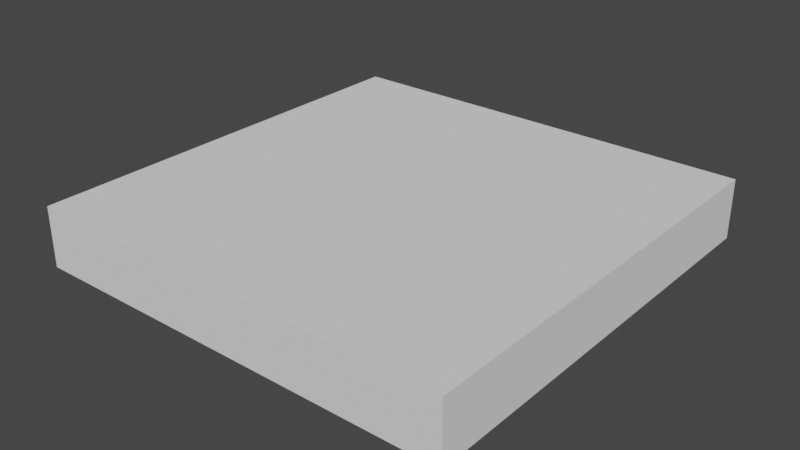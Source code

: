 # Source: skippyesque-more-asymmetric.blend  (saved by Blender 2.90.4; exported with 4.5.12 LTS)
import bpy
from mathutils import Matrix  # noqa: F401  (used for matrix-valued properties, if any)

bpy.ops.wm.read_factory_settings(use_empty=True)
scene = bpy.context.scene
scene.name = 'Scene'

# ---- collections
col_collection = bpy.data.collections.new('Collection'); scene.collection.children.link(col_collection)

# ---- materials (node trees are filled in below, after node groups)
mat_material = bpy.data.materials.new('Material')
mat_material.use_transparent_shadow = False

# ---- material node trees
mat_material.use_nodes = True; mat_material.node_tree.nodes.clear()
_N = mat_material.node_tree.nodes; _L = mat_material.node_tree.links
n0 = _N.new('ShaderNodeOutputMaterial'); n0.name = 'Material Output'; n0.location = (332, 442)
n1 = _N.new('ShaderNodeBsdfDiffuse'); n1.name = 'Diffuse BSDF'; n1.location = (100, 419)
n1.inputs[0].default_value = (0.8, 0.09111, 0.0006751, 1.0)
n1.inputs[1].default_value = 1.0
_L.new(n1.outputs[0], n0.inputs[0])
n0.is_active_output = True

# ---- world
world_world = bpy.data.worlds.new('World'); scene.world = world_world
world_world.use_nodes = True; world_world.node_tree.nodes.clear()
_N = world_world.node_tree.nodes; _L = world_world.node_tree.links
n0 = _N.new('ShaderNodeOutputWorld'); n0.name = 'World Output'; n0.location = (300, 300)
n1 = _N.new('ShaderNodeBackground'); n1.name = 'Background'; n1.location = (10, 300)
n1.inputs[0].default_value = (0.05088, 0.05088, 0.05088, 1.0)
_L.new(n1.outputs[0], n0.inputs[0])
n0.is_active_output = True
world_world.color = (0.05088, 0.05088, 0.05088)
world_world.use_sun_shadow = False
world_world.sun_shadow_jitter_overblur = 0.0

# ---- meshes
me_plane = bpy.data.meshes.new('Plane')
me_plane.from_pydata([(-7.048, -5.586, 1.061), (21.71, -21.19, 1.061), (-7.416, 32.85, 1.061), (36.9, 14.01, 1.061), (38.24, -56.53, 1.061), (62.47, -38.69, 1.061), (69.57, -121.5, 1.061), (87.23, -91.39, 1.061), (96.25, -129.5, 1.061), (114.7, -105.0, 1.061), (119.2, -155.8, 1.061), (141.6, -124.9, 1.061), (141.3, -192.4, 1.061), (164.1, -152.2, 1.061), (-24.77, -19.2, 1.061), (-47.15, 10.14, 1.061), (-26.55, -44.81, 1.061), (-55.58, -30.56, 1.061), (-52.16, -111.7, 1.061), (-67.55, -81.01, 1.061), (-88.31, -137.7, 1.061), (-98.24, -107.9, 1.061), (-110.0, -154.7, 1.061), (-121.8, -119.2, 1.061), (-139.2, -185.5, 1.061), (-159.9, -146.5, 1.061), (-156.5, -170.6, 1.061), (160.7, -177.5, 1.061), (-130.1, -179.2, 1.061), (-146.9, -132.5, 1.061), (155.3, -138.4, 1.061), (131.0, -178.8, 1.061), (-7.048, -5.586, 1.077), (21.71, -21.19, 1.077), (-7.416, 32.85, 1.077), (36.9, 14.01, 1.077), (38.24, -56.53, 1.077), (62.47, -38.69, 1.077), (69.57, -121.5, 1.077), (87.23, -91.39, 1.077), (96.25, -129.5, 1.077), (114.7, -105.0, 1.077), (119.2, -155.8, 1.077), (141.6, -124.9, 1.077), (141.3, -192.4, 1.077), (164.1, -152.2, 1.077), (-24.77, -19.2, 1.077), (-47.15, 10.14, 1.077), (-26.55, -44.81, 1.077), (-55.58, -30.56, 1.077), (-52.16, -111.7, 1.077), (-67.55, -81.01, 1.077), (-88.31, -137.7, 1.077), (-98.24, -107.9, 1.077), (-110.0, -154.7, 1.077), (-121.8, -119.2, 1.077), (-139.2, -185.5, 1.077), (-159.9, -146.5, 1.077), (-7.22, 32.69, 3.604), (-7.08, -3.357, 3.604), (22.48, -18.26, 3.604), (35.79, 10.6, 3.604), (40.49, -54.0, 3.604), (60.57, -41.31, 3.604), (71.25, -117.8, 3.604), (85.98, -95.01, 3.604), (102.4, -121.3, 3.604), (112.9, -107.5, 3.604), (126.6, -145.5, 3.604), (139.4, -128.0, 3.604), (-45.24, 8.122, 3.545), (-26.41, -16.53, 3.545), (-53.84, -30.3, 3.545), (-28.65, -43.19, 3.545), (-65.01, -86.09, 3.545), (-53.69, -108.7, 3.545), (-94.93, -117.9, 3.604), (-89.29, -134.7, 3.604), (-117.9, -131.0, 3.604), (-111.6, -151.2, 3.604), (-137.0, -177.5, 3.604), (-146.6, -153.6, 3.604), (159.6, -150.4, 3.604), (144.5, -176.4, 3.604), (-7.048, 9.343, 3.604), (27.93, -2.057, 3.604), (47.46, -44.81, 3.604), (82.84, -104.1, 3.604), (108.3, -113.6, 3.604), (133.8, -135.7, 3.604), (-30.69, -9.554, 3.545), (-33.99, -38.95, 3.545), (-57.68, -100.7, 3.545), (-91.87, -127.0, 3.604), (-114.2, -142.0, 3.604), (-156.5, -170.6, 1.077), (-148.6, -168.1, 3.604), (155.7, -171.8, 3.604), (160.7, -177.5, 1.077), (-131.7, -176.7, 3.604), (-138.9, -146.6, 3.604), (-130.1, -179.2, 1.077), (-146.9, -132.5, 1.077), (-134.8, -161.2, 3.604), (151.1, -140.8, 3.604), (137.9, -166.6, 3.604), (155.3, -138.4, 1.077), (131.0, -178.8, 1.077), (145.3, -152.2, 3.604), (-88.31, -137.7, 1.136), (-110.0, -154.7, 1.136), (-159.9, -146.5, 1.136), (-146.9, -132.5, 1.136), (-7.416, 32.85, 1.136), (36.9, 14.01, 1.136), (-121.8, -119.2, 1.136), (-98.24, -107.9, 1.136), (141.6, -124.9, 1.136), (155.3, -138.4, 1.136), (-7.048, -5.586, 1.136), (-24.77, -19.2, 1.136), (141.3, -192.4, 1.136), (131.0, -178.8, 1.136), (-47.15, 10.14, 1.136), (62.47, -38.69, 1.136), (38.24, -56.53, 1.136), (21.71, -21.19, 1.136), (-156.5, -170.6, 1.136), (-26.55, -44.81, 1.136), (164.1, -152.2, 1.136), (160.7, -177.5, 1.136), (-55.58, -30.56, 1.136), (87.23, -91.39, 1.136), (69.57, -121.5, 1.136), (119.2, -155.8, 1.136), (-52.16, -111.7, 1.136), (-67.55, -81.01, 1.136), (-130.1, -179.2, 1.136), (114.7, -105.0, 1.136), (96.25, -129.5, 1.136), (-139.2, -185.5, 1.136), (-7.046, -1.827, 5.96e-08), (-7.046, -5.586, 5.96e-08), (21.71, -21.19, 5.96e-08), (35.79, 10.6, 5.96e-08), (36.9, 14.01, 5.96e-08), (-7.414, 32.85, 0.0), (60.58, -41.31, 5.96e-08), (62.47, -38.69, 5.96e-08), (38.25, -56.53, 5.96e-08), (85.98, -95.01, 5.96e-08), (87.23, -91.39, 5.96e-08), (69.58, -121.5, 5.96e-08), (112.9, -107.5, 1.192e-07), (114.7, -105.0, 1.192e-07), (96.25, -129.5, 1.192e-07), (139.4, -128.0, 1.192e-07), (141.6, -124.9, 1.192e-07), (119.2, -155.8, 1.192e-07), (-26.4, -16.53, 0.02915), (-24.77, -19.2, 0.02915), (-47.15, 10.14, 0.02915), (-28.58, -43.19, 0.02915), (-26.55, -44.82, 0.02915), (-55.58, -30.56, 5.96e-08), (-53.69, -108.7, 0.02915), (-52.16, -111.7, 0.02915), (-67.55, -81.01, 5.96e-08), (-89.29, -134.7, 1.192e-07), (-88.31, -137.7, 1.192e-07), (-98.23, -107.9, 1.192e-07), (-110.9, -151.8, 1.192e-07), (-110.0, -154.7, 1.192e-07), (-121.8, -119.2, 1.192e-07), (-7.219, 32.69, 0.0), (-7.046, 9.342, 5.96e-08), (22.48, -18.26, 5.96e-08), (27.93, -2.057, 5.96e-08), (40.49, -54.0, 5.96e-08), (47.46, -44.82, 5.96e-08), (71.25, -117.8, 5.96e-08), (82.84, -104.1, 5.96e-08), (102.4, -121.3, 1.192e-07), (108.3, -113.6, 1.192e-07), (126.6, -145.5, 1.192e-07), (133.8, -135.7, 1.192e-07), (-45.24, 8.122, 0.02915), (-30.68, -9.554, 0.02915), (-53.75, -30.3, 5.96e-08), (-33.92, -38.95, 0.02915), (-65.0, -86.09, 5.96e-08), (-57.68, -100.7, 5.96e-08), (-94.92, -117.9, 1.192e-07), (-91.87, -127.0, 1.192e-07), (-117.9, -131.0, 1.192e-07), (-114.2, -142.0, 1.192e-07), (-156.5, -170.6, 1.192e-07), (-139.2, -185.5, 1.192e-07), (-137.9, -179.9, 1.192e-07), (-130.9, -177.3, 1.192e-07), (-138.9, -146.6, 1.192e-07), (-146.6, -153.6, 1.192e-07), (-149.5, -170.5, 1.192e-07), (-130.1, -179.2, 1.192e-07), (-159.9, -146.5, 1.192e-07), (151.1, -140.8, 1.192e-07), (159.6, -150.4, 1.192e-07), (137.9, -166.6, 1.192e-07), (144.5, -176.4, 1.192e-07), (155.7, -171.8, 1.192e-07), (-146.9, -132.5, 1.192e-07), (155.3, -138.4, 1.192e-07), (131.0, -178.8, 1.192e-07), (141.3, -192.4, 1.192e-07), (164.1, -152.2, 1.192e-07), (160.7, -177.5, 1.192e-07), (145.3, -152.2, 1.192e-07), (-134.8, -161.2, 1.192e-07), (-139.2, -185.5, 1.192e-07), (114.7, -105.0, 1.192e-07), (-130.1, -179.2, 1.192e-07), (-67.55, -81.01, 5.96e-08), (-52.16, -111.7, 0.02915), (69.58, -121.5, 5.96e-08), (87.23, -91.39, 5.96e-08), (-55.58, -30.56, 5.96e-08), (164.1, -152.2, 1.192e-07), (160.7, -177.5, 1.192e-07), (-26.55, -44.82, 0.02915), (-156.5, -170.6, 1.192e-07), (38.25, -56.53, 5.96e-08), (62.47, -38.69, 5.96e-08), (-47.15, 10.14, 0.02915), (141.3, -192.4, 1.192e-07), (131.0, -178.8, 1.192e-07), (-24.77, -19.2, 0.02915), (141.6, -124.9, 1.192e-07), (155.3, -138.4, 1.192e-07), (-121.8, -119.2, 1.192e-07), (-98.23, -107.9, 1.192e-07), (-7.414, 32.85, 0.0), (36.9, 14.01, 5.96e-08), (-159.9, -146.5, 1.192e-07), (-146.9, -132.5, 1.192e-07), (-88.31, -137.7, 1.192e-07), (-110.0, -154.7, 1.192e-07), (119.2, -155.8, 1.192e-07), (96.25, -129.5, 1.192e-07), (21.71, -21.19, 5.96e-08), (-7.046, -5.586, 5.96e-08)], [], [(219, 236, 157, 154), (243, 238, 173, 210), (239, 221, 167, 170), (218, 229, 196, 197), (220, 218, 197, 203), (222, 244, 169, 166), (247, 223, 152, 155), (224, 219, 154, 151), (245, 220, 203, 172), (221, 225, 164, 167), (228, 222, 166, 163), (234, 246, 158, 212), (227, 233, 213, 215), (223, 230, 149, 152), (237, 226, 214, 211), (231, 224, 151, 148), (225, 232, 161, 164), (226, 227, 215, 214), (235, 228, 163, 160), (229, 242, 204, 196), (230, 248, 143, 149), (241, 231, 148, 145), (232, 240, 146, 161), (233, 234, 212, 213), (249, 235, 160, 142), (236, 237, 211, 157), (238, 239, 170, 173), (240, 241, 145, 146), (242, 243, 210, 204), (244, 245, 172, 169), (246, 247, 155, 158), (248, 249, 142, 143), (58, 61, 35, 34), (60, 33, 36, 62), (62, 36, 38, 64), (64, 38, 40, 66), (66, 40, 42, 68), (58, 34, 47, 70), (70, 47, 49, 72), (72, 49, 51, 74), (74, 51, 53, 76), (76, 53, 55, 78), (96, 81, 57, 95), (93, 76, 78, 94), (52, 77, 79, 54), (92, 74, 76, 93), (50, 75, 77, 52), (91, 72, 74, 92), (48, 73, 75, 50), (90, 70, 72, 91), (46, 71, 73, 48), (84, 58, 70, 90), (32, 59, 71, 46), (97, 83, 44, 98), (88, 66, 68, 89), (41, 67, 69, 43), (87, 64, 66, 88), (39, 65, 67, 41), (86, 62, 64, 87), (37, 63, 65, 39), (85, 60, 62, 86), (35, 61, 63, 37), (84, 85, 61, 58), (103, 100, 81, 96), (32, 33, 60, 59), (101, 99, 80, 56), (108, 105, 83, 97), (100, 102, 57, 81), (106, 104, 82, 45), (104, 108, 97, 82), (99, 103, 96, 80), (59, 60, 85, 84), (61, 85, 86, 63), (63, 86, 87, 65), (65, 87, 88, 67), (67, 88, 89, 69), (105, 107, 44, 83), (59, 84, 90, 71), (71, 90, 91, 73), (73, 91, 92, 75), (75, 92, 93, 77), (77, 93, 94, 79), (82, 97, 98, 45), (79, 94, 103, 99), (80, 96, 95, 56), (78, 55, 102, 100), (94, 78, 100, 103), (69, 89, 108, 104), (54, 79, 99, 101), (68, 42, 107, 105), (89, 68, 105, 108), (110, 109, 52, 54), (112, 111, 57, 102), (114, 113, 34, 35), (116, 115, 55, 53), (118, 117, 43, 106), (120, 119, 32, 46), (122, 121, 44, 107), (113, 123, 47, 34), (124, 114, 35, 37), (126, 125, 36, 33), (111, 127, 95, 57), (128, 120, 46, 48), (130, 129, 45, 98), (123, 131, 49, 47), (132, 124, 37, 39), (129, 118, 106, 45), (125, 133, 38, 36), (121, 130, 98, 44), (134, 122, 107, 42), (135, 128, 48, 50), (131, 136, 51, 49), (137, 110, 54, 101), (138, 132, 39, 41), (133, 139, 40, 38), (109, 135, 50, 52), (140, 137, 101, 56), (127, 140, 56, 95), (136, 116, 53, 51), (115, 112, 102, 55), (117, 138, 41, 43), (119, 126, 33, 32), (139, 134, 42, 40), (8, 10, 134, 139), (0, 1, 126, 119), (11, 9, 138, 117), (23, 29, 112, 115), (19, 21, 116, 136), (26, 24, 140, 127), (24, 28, 137, 140), (20, 18, 135, 109), (6, 8, 139, 133), (9, 7, 132, 138), (28, 22, 110, 137), (17, 19, 136, 131), (18, 16, 128, 135), (10, 31, 122, 134), (12, 27, 130, 121), (4, 6, 133, 125), (13, 30, 118, 129), (7, 5, 124, 132), (15, 17, 131, 123), (27, 13, 129, 130), (16, 14, 120, 128), (25, 26, 127, 111), (1, 4, 125, 126), (5, 3, 114, 124), (2, 15, 123, 113), (31, 12, 121, 122), (14, 0, 119, 120), (30, 11, 117, 118), (21, 23, 115, 116), (3, 2, 113, 114), (29, 25, 111, 112), (22, 20, 109, 110), (174, 146, 145, 144), (176, 178, 149, 143), (178, 180, 152, 149), (180, 182, 155, 152), (182, 184, 158, 155), (174, 186, 161, 146), (186, 188, 164, 161), (188, 190, 167, 164), (190, 192, 170, 167), (192, 194, 173, 170), (202, 196, 204, 201), (169, 172, 171, 168), (193, 195, 194, 192), (166, 169, 168, 165), (191, 193, 192, 190), (163, 166, 165, 162), (189, 191, 190, 188), (160, 163, 162, 159), (187, 189, 188, 186), (142, 160, 159, 141), (175, 187, 186, 174), (209, 215, 213, 208), (154, 157, 156, 153), (183, 185, 184, 182), (151, 154, 153, 150), (181, 183, 182, 180), (148, 151, 150, 147), (179, 181, 180, 178), (145, 148, 147, 144), (177, 179, 178, 176), (142, 141, 176, 143), (175, 174, 144, 177), (217, 202, 201, 200), (203, 197, 198, 199), (200, 201, 204, 210), (216, 209, 208, 207), (211, 214, 206, 205), (207, 208, 213, 212), (205, 206, 209, 216), (199, 198, 202, 217), (141, 175, 177, 176), (144, 147, 179, 177), (147, 150, 181, 179), (150, 153, 183, 181), (153, 156, 185, 183), (206, 214, 215, 209), (141, 159, 187, 175), (159, 162, 189, 187), (162, 165, 191, 189), (165, 168, 193, 191), (168, 171, 195, 193), (198, 197, 196, 202), (171, 199, 217, 195), (194, 200, 210, 173), (172, 203, 199, 171), (195, 217, 200, 194), (156, 205, 216, 185), (184, 207, 212, 158), (157, 211, 205, 156), (185, 216, 207, 184), (1, 0, 249, 248), (10, 8, 247, 246), (20, 22, 245, 244), (25, 29, 243, 242), (2, 3, 241, 240), (23, 21, 239, 238), (11, 30, 237, 236), (0, 14, 235, 249), (12, 31, 234, 233), (15, 2, 240, 232), (3, 5, 231, 241), (4, 1, 248, 230), (26, 25, 242, 229), (14, 16, 228, 235), (13, 27, 227, 226), (17, 15, 232, 225), (5, 7, 224, 231), (30, 13, 226, 237), (6, 4, 230, 223), (27, 12, 233, 227), (31, 10, 246, 234), (16, 18, 222, 228), (19, 17, 225, 221), (22, 28, 220, 245), (7, 9, 219, 224), (8, 6, 223, 247), (18, 20, 244, 222), (28, 24, 218, 220), (24, 26, 229, 218), (21, 19, 221, 239), (29, 23, 238, 243), (9, 11, 236, 219), (43, 69, 104, 106)])
me_plane.polygons.foreach_set('use_smooth', [True] * 248)
_uv = me_plane.uv_layers.new(name='UVMap')
_uv.uv.foreach_set('vector', [1.0, 1.0, 1.0, 1.0, 1.0, 1.0, 1.0, 1.0, 0.0, 1.0, 0.0, 1.0, 0.0, 1.0, 0.0, 1.0, 0.0, 1.0, 0.0, 1.0, 0.0, 1.0, 0.0, 1.0, 0.0, 0.03745, 0.0, 0.3586, 0.0, 0.3586, 0.0, 0.03745, 0.0, 0.0, 0.0, 0.0, 0.0, 0.0, 0.0, 0.0, 0.0, 0.0, 0.0, 0.0, 0.0, 0.0, 0.0, 0.0, 1.0, 0.0, 1.0, 0.0, 1.0, 0.0, 1.0, 0.0, 1.0, 1.0, 1.0, 1.0, 1.0, 1.0, 1.0, 1.0, 0.0, 0.0, 0.0, 0.0, 0.0, 0.0, 0.0, 0.0, 0.0, 1.0, 0.0, 1.0, 0.0, 1.0, 0.0, 1.0, 0.0, 0.0, 0.0, 0.0, 0.0, 0.0, 0.0, 0.0, 1.0, 0.0, 1.0, 0.0, 1.0, 0.0, 1.0, 0.0, 1.0, 0.6508, 1.0, 0.3333, 1.0, 0.3333, 1.0, 0.6508, 1.0, 0.0, 1.0, 0.0, 1.0, 0.0, 1.0, 0.0, 1.0, 1.0, 1.0, 1.0, 1.0, 1.0, 1.0, 1.0, 1.0, 1.0, 1.0, 1.0, 1.0, 1.0, 1.0, 1.0, 0.0, 1.0, 0.0, 1.0, 0.0, 1.0, 0.0, 1.0, 1.0, 0.9554, 1.0, 0.6508, 1.0, 0.6508, 1.0, 0.9554, 0.0, 0.0, 0.0, 0.0, 0.0, 0.0, 0.0, 0.0, 0.0, 0.3586, 0.0, 0.6667, 0.0, 0.6667, 0.0, 0.3586, 1.0, 0.0, 1.0, 0.0, 1.0, 0.0, 1.0, 0.0, 1.0, 1.0, 1.0, 1.0, 1.0, 1.0, 1.0, 1.0, 0.0, 1.0, 0.0, 1.0, 0.0, 1.0, 0.0, 1.0, 1.0, 0.0, 1.0, 0.0, 1.0, 0.0, 1.0, 0.0, 0.0, 0.0, 0.0, 0.0, 0.0, 0.0, 0.0, 0.0, 1.0, 1.0, 1.0, 1.0, 1.0, 1.0, 1.0, 1.0, 0.0, 1.0, 0.0, 1.0, 0.0, 1.0, 0.0, 1.0, 0.0, 1.0, 1.0, 1.0, 1.0, 1.0, 0.0, 1.0, 0.0, 1.0, 0.0, 1.0, 0.0, 1.0, 0.0, 1.0, 0.0, 0.0, 0.0, 0.0, 0.0, 0.0, 0.0, 0.0, 1.0, 0.0, 1.0, 0.0, 1.0, 0.0, 1.0, 0.0, 1.0, 0.0, 0.0, 0.0, 0.0, 0.0, 1.0, 0.0, 0.0, 0.9554, 1.0, 0.9007, 1.0, 1.0, 0.0, 1.0, 1.0, 0.1855, 1.0, 0.0, 1.0, 0.0, 1.0, 0.1855, 1.0, 0.1855, 1.0, 0.0, 1.0, 0.0, 1.0, 0.1855, 1.0, 0.1855, 1.0, 0.0, 1.0, 0.0, 1.0, 0.3333, 1.0, 0.3333, 1.0, 0.0, 1.0, 0.0, 1.0, 0.3333, 0.0, 0.9554, 0.0, 1.0, 0.0, 1.0, 0.0, 0.8347, 0.0, 0.8347, 0.0, 1.0, 0.0, 1.0, 0.0, 0.8347, 0.0, 0.8347, 0.0, 1.0, 0.0, 1.0, 0.0, 0.8347, 0.0, 0.8347, 0.0, 1.0, 0.0, 1.0, 0.0, 0.6667, 0.0, 0.6667, 0.0, 1.0, 0.0, 1.0, 0.0, 0.6667, 0.0, 0.3586, 0.0, 0.6667, 0.0, 0.6667, 0.0, 0.3586, 0.0, 0.3586, 0.0, 0.6667, 0.0, 0.6667, 0.0, 0.3586, 0.0, 0.0, 0.0, 0.09911, 0.0, 0.09911, 0.0, 0.0, 0.0, 0.3586, 0.0, 0.8347, 0.0, 0.6667, 0.0, 0.3586, 0.0, 0.0, 0.0, 0.09911, 0.0, 0.09911, 0.0, 0.0, 0.0, 0.3586, 0.0, 0.8347, 0.0, 0.8347, 0.0, 0.3586, 0.0, 0.0, 0.0, 0.09911, 0.0, 0.09911, 0.0, 0.0, 0.0, 0.3586, 0.0, 0.8347, 0.0, 0.8347, 0.0, 0.3586, 0.0, 0.0, 0.0, 0.09911, 0.0, 0.09911, 0.0, 0.0, 0.0, 0.5059, 0.0, 0.9554, 0.0, 0.8347, 0.0, 0.3586, 0.0, 0.0, 0.0, 0.1274, 0.0, 0.09911, 0.0, 0.0, 1.0, 0.6508, 1.0, 0.3333, 1.0, 0.3333, 1.0, 0.6508, 1.0, 0.6508, 1.0, 0.3333, 1.0, 0.3333, 1.0, 0.6508, 1.0, 1.0, 1.0, 0.9007, 1.0, 0.9007, 1.0, 1.0, 1.0, 0.6508, 1.0, 0.1855, 1.0, 0.3333, 1.0, 0.6508, 1.0, 1.0, 1.0, 0.9007, 1.0, 0.9007, 1.0, 1.0, 1.0, 0.6508, 1.0, 0.1855, 1.0, 0.1855, 1.0, 0.6508, 1.0, 1.0, 1.0, 0.9007, 1.0, 0.9007, 1.0, 1.0, 1.0, 0.6508, 1.0, 0.1855, 1.0, 0.1855, 1.0, 0.6508, 1.0, 1.0, 1.0, 0.9007, 1.0, 0.9007, 1.0, 1.0, 0.0, 0.5059, 1.0, 0.6508, 1.0, 0.9007, 0.0, 0.9554, 0.0, 0.3586, 0.0, 0.6667, 0.0, 0.6667, 0.0, 0.3586, 0.0, 0.0, 1.0, 0.0, 1.0, 0.1855, 0.0, 0.1274, 0.0, 0.0, 0.0, 0.09911, 0.0, 0.03745, 0.0, 0.0, 1.0, 0.6508, 1.0, 0.3333, 1.0, 0.3333, 1.0, 0.6508, 0.0, 0.6667, 0.0, 1.0, 0.0, 1.0, 0.0, 0.6667, 1.0, 1.0, 1.0, 0.9007, 1.0, 0.9554, 1.0, 1.0, 1.0, 0.9007, 1.0, 0.6508, 1.0, 0.6508, 1.0, 0.9554, 0.0, 0.09911, 0.0, 0.3586, 0.0, 0.3586, 0.0, 0.03745, 0.0, 0.1274, 1.0, 0.1855, 1.0, 0.6508, 0.0, 0.5059, 1.0, 0.9007, 1.0, 0.6508, 1.0, 0.6508, 1.0, 0.9007, 1.0, 0.9007, 1.0, 0.6508, 1.0, 0.6508, 1.0, 0.9007, 1.0, 0.9007, 1.0, 0.6508, 1.0, 0.6508, 1.0, 0.9007, 1.0, 0.9007, 1.0, 0.6508, 1.0, 0.6508, 1.0, 0.9007, 1.0, 0.3333, 1.0, 0.0, 1.0, 0.0, 1.0, 0.3333, 0.0, 0.1274, 0.0, 0.5059, 0.0, 0.3586, 0.0, 0.09911, 0.0, 0.09911, 0.0, 0.3586, 0.0, 0.3586, 0.0, 0.09911, 0.0, 0.09911, 0.0, 0.3586, 0.0, 0.3586, 0.0, 0.09911, 0.0, 0.09911, 0.0, 0.3586, 0.0, 0.3586, 0.0, 0.09911, 0.0, 0.09911, 0.0, 0.3586, 0.0, 0.3586, 0.0, 0.09911, 1.0, 0.9554, 1.0, 0.6508, 1.0, 0.6508, 1.0, 0.9554, 0.0, 0.09911, 0.0, 0.3586, 0.0, 0.3586, 0.0, 0.09911, 0.0, 0.03745, 0.0, 0.3586, 0.0, 0.3586, 0.0, 0.03745, 0.0, 0.6667, 0.0, 1.0, 0.0, 1.0, 0.0, 0.6667, 0.0, 0.3586, 0.0, 0.6667, 0.0, 0.6667, 0.0, 0.3586, 1.0, 0.9007, 1.0, 0.6508, 1.0, 0.6508, 1.0, 0.9007, 0.0, 0.0, 0.0, 0.09911, 0.0, 0.09911, 0.0, 0.0, 1.0, 0.3333, 1.0, 0.0, 1.0, 0.0, 1.0, 0.3333, 1.0, 0.6508, 1.0, 0.3333, 1.0, 0.3333, 1.0, 0.6508, 0.0, 0.0, 0.0, 0.0, 0.0, 0.0, 0.0, 0.0, 0.0, 1.0, 0.0, 1.0, 0.0, 1.0, 0.0, 1.0, 1.0, 1.0, 0.0, 1.0, 0.0, 1.0, 1.0, 1.0, 0.0, 1.0, 0.0, 1.0, 0.0, 1.0, 0.0, 1.0, 1.0, 1.0, 1.0, 1.0, 1.0, 1.0, 1.0, 1.0, 0.0, 0.0, 0.0, 0.0, 0.0, 0.0, 0.0, 0.0, 1.0, 0.0, 1.0, 0.0, 1.0, 0.0, 1.0, 0.0, 0.0, 1.0, 0.0, 1.0, 0.0, 1.0, 0.0, 1.0, 1.0, 1.0, 1.0, 1.0, 1.0, 1.0, 1.0, 1.0, 1.0, 0.0, 1.0, 0.0, 1.0, 0.0, 1.0, 0.0, 0.0, 0.6667, 0.0, 0.3586, 0.0, 0.3586, 0.0, 0.6667, 0.0, 0.0, 0.0, 0.0, 0.0, 0.0, 0.0, 0.0, 1.0, 0.6508, 1.0, 0.9554, 1.0, 0.9554, 1.0, 0.6508, 0.0, 1.0, 0.0, 1.0, 0.0, 1.0, 0.0, 1.0, 1.0, 1.0, 1.0, 1.0, 1.0, 1.0, 1.0, 1.0, 1.0, 1.0, 1.0, 1.0, 1.0, 1.0, 1.0, 1.0, 1.0, 0.0, 1.0, 0.0, 1.0, 0.0, 1.0, 0.0, 1.0, 0.3333, 1.0, 0.6508, 1.0, 0.6508, 1.0, 0.3333, 1.0, 0.0, 1.0, 0.0, 1.0, 0.0, 1.0, 0.0, 0.0, 0.0, 0.0, 0.0, 0.0, 0.0, 0.0, 0.0, 0.0, 1.0, 0.0, 1.0, 0.0, 1.0, 0.0, 1.0, 0.0, 0.0, 0.0, 0.0, 0.0, 0.0, 0.0, 0.0, 1.0, 1.0, 1.0, 1.0, 1.0, 1.0, 1.0, 1.0, 1.0, 0.0, 1.0, 0.0, 1.0, 0.0, 1.0, 0.0, 0.0, 0.0, 0.0, 0.0, 0.0, 0.0, 0.0, 0.0, 0.0, 0.0, 0.0, 0.0, 0.0, 0.0, 0.0, 0.0, 0.0, 0.3586, 0.0, 0.03745, 0.0, 0.03745, 0.0, 0.3586, 0.0, 1.0, 0.0, 1.0, 0.0, 1.0, 0.0, 1.0, 0.0, 1.0, 0.0, 1.0, 0.0, 1.0, 0.0, 1.0, 1.0, 1.0, 1.0, 1.0, 1.0, 1.0, 1.0, 1.0, 0.0, 0.0, 1.0, 0.0, 1.0, 0.0, 0.0, 0.0, 1.0, 0.0, 1.0, 0.0, 1.0, 0.0, 1.0, 0.0, 1.0, 0.0, 1.0, 0.0, 1.0, 0.0, 1.0, 0.0, 0.0, 0.0, 1.0, 0.0, 1.0, 0.0, 0.0, 0.0, 1.0, 1.0, 1.0, 1.0, 1.0, 1.0, 1.0, 1.0, 0.0, 1.0, 0.0, 1.0, 0.0, 1.0, 0.0, 1.0, 0.0, 1.0, 0.0, 1.0, 0.0, 1.0, 0.0, 1.0, 0.0, 0.3586, 0.0, 0.03745, 0.0, 0.03745, 0.0, 0.3586, 0.0, 0.0, 0.0, 0.0, 0.0, 0.0, 0.0, 0.0, 0.0, 0.0, 0.0, 0.0, 0.0, 0.0, 0.0, 0.0, 1.0, 0.0, 1.0, 0.0, 1.0, 0.0, 1.0, 0.0, 1.0, 1.0, 1.0, 1.0, 1.0, 1.0, 1.0, 1.0, 0.0, 0.0, 0.0, 0.0, 0.0, 0.0, 0.0, 0.0, 0.0, 1.0, 0.0, 1.0, 0.0, 1.0, 0.0, 1.0, 0.0, 0.0, 0.0, 0.0, 0.0, 0.0, 0.0, 0.0, 1.0, 0.0, 1.0, 0.0, 1.0, 0.0, 1.0, 0.0, 1.0, 0.3333, 1.0, 0.6508, 1.0, 0.6508, 1.0, 0.3333, 1.0, 0.0, 1.0, 0.0, 1.0, 0.0, 1.0, 0.0, 1.0, 1.0, 1.0, 1.0, 1.0, 1.0, 1.0, 1.0, 1.0, 1.0, 1.0, 1.0, 1.0, 1.0, 1.0, 1.0, 0.0, 1.0, 0.0, 1.0, 0.0, 1.0, 0.0, 1.0, 1.0, 0.6508, 1.0, 0.9554, 1.0, 0.9554, 1.0, 0.6508, 0.0, 0.0, 0.0, 0.0, 0.0, 0.0, 0.0, 0.0, 0.0, 0.6667, 0.0, 0.3586, 0.0, 0.3586, 0.0, 0.6667, 1.0, 0.0, 1.0, 0.0, 1.0, 0.0, 1.0, 0.0, 1.0, 1.0, 1.0, 1.0, 1.0, 1.0, 1.0, 1.0, 0.0, 1.0, 0.0, 1.0, 0.0, 1.0, 0.0, 1.0, 1.0, 0.0, 1.0, 0.0, 1.0, 0.0, 1.0, 0.0, 0.0, 0.0, 0.0, 0.0, 0.0, 0.0, 0.0, 0.0, 1.0, 1.0, 1.0, 1.0, 1.0, 1.0, 1.0, 1.0, 0.0, 1.0, 0.0, 1.0, 0.0, 1.0, 0.0, 1.0, 1.0, 1.0, 0.0, 1.0, 0.0, 1.0, 1.0, 1.0, 0.0, 1.0, 0.0, 1.0, 0.0, 1.0, 0.0, 1.0, 0.0, 0.0, 0.0, 0.0, 0.0, 0.0, 0.0, 0.0, 0.0, 0.9554, 0.0, 1.0, 1.0, 1.0, 1.0, 0.9007, 1.0, 0.1855, 1.0, 0.1855, 1.0, 0.0, 1.0, 0.0, 1.0, 0.1855, 1.0, 0.1855, 1.0, 0.0, 1.0, 0.0, 1.0, 0.1855, 1.0, 0.3333, 1.0, 0.0, 1.0, 0.0, 1.0, 0.3333, 1.0, 0.3333, 1.0, 0.0, 1.0, 0.0, 0.0, 0.9554, 0.0, 0.8347, 0.0, 1.0, 0.0, 1.0, 0.0, 0.8347, 0.0, 0.8347, 0.0, 1.0, 0.0, 1.0, 0.0, 0.8347, 0.0, 0.8347, 0.0, 1.0, 0.0, 1.0, 0.0, 0.8347, 0.0, 0.6667, 0.0, 1.0, 0.0, 1.0, 0.0, 0.6667, 0.0, 0.6667, 0.0, 1.0, 0.0, 1.0, 0.0, 0.3586, 0.0, 0.3586, 0.0, 0.6667, 0.0, 0.6667, 0.0, 0.0, 0.0, 0.0, 0.0, 0.09911, 0.0, 0.09911, 0.0, 0.3586, 0.0, 0.3586, 0.0, 0.6667, 0.0, 0.6667, 0.0, 0.0, 0.0, 0.0, 0.0, 0.09911, 0.0, 0.09911, 0.0, 0.3586, 0.0, 0.3586, 0.0, 0.6667, 0.0, 0.8347, 0.0, 0.0, 0.0, 0.0, 0.0, 0.09911, 0.0, 0.09911, 0.0, 0.3586, 0.0, 0.3586, 0.0, 0.8347, 0.0, 0.8347, 0.0, 0.0, 0.0, 0.0, 0.0, 0.09911, 0.0, 0.09911, 0.0, 0.3586, 0.0, 0.3586, 0.0, 0.8347, 0.0, 0.8347, 0.0, 0.0, 0.0, 0.0, 0.0, 0.09911, 0.0, 0.1274, 0.0, 0.5059, 0.0, 0.3586, 0.0, 0.8347, 0.0, 0.9554, 1.0, 0.6508, 1.0, 0.6508, 1.0, 0.3333, 1.0, 0.3333, 1.0, 1.0, 1.0, 1.0, 1.0, 0.9007, 1.0, 0.9007, 1.0, 0.6508, 1.0, 0.6508, 1.0, 0.3333, 1.0, 0.3333, 1.0, 1.0, 1.0, 1.0, 1.0, 0.9007, 1.0, 0.9007, 1.0, 0.6508, 1.0, 0.6508, 1.0, 0.3333, 1.0, 0.1855, 1.0, 1.0, 1.0, 1.0, 1.0, 0.9007, 1.0, 0.9007, 1.0, 0.6508, 1.0, 0.6508, 1.0, 0.1855, 1.0, 0.1855, 1.0, 1.0, 1.0, 1.0, 1.0, 0.9007, 1.0, 0.9007, 1.0, 0.6508, 1.0, 0.6508, 1.0, 0.1855, 1.0, 0.1855, 0.0, 0.0, 0.0, 0.1274, 1.0, 0.1855, 1.0, 0.0, 0.0, 0.5059, 0.0, 0.9554, 1.0, 0.9007, 1.0, 0.6508, 0.0, 0.3586, 0.0, 0.3586, 0.0, 0.6667, 0.0, 0.6667, 0.0, 0.0, 0.0, 0.0, 0.0, 0.03745, 0.0, 0.09911, 0.0, 0.6667, 0.0, 0.6667, 0.0, 1.0, 0.0, 1.0, 1.0, 0.6508, 1.0, 0.6508, 1.0, 0.3333, 1.0, 0.3333, 1.0, 1.0, 1.0, 1.0, 1.0, 0.9554, 1.0, 0.9007, 1.0, 0.3333, 1.0, 0.3333, 1.0, 0.0, 1.0, 0.0, 1.0, 0.9007, 1.0, 0.9554, 1.0, 0.6508, 1.0, 0.6508, 0.0, 0.09911, 0.0, 0.03745, 0.0, 0.3586, 0.0, 0.3586, 0.0, 0.1274, 0.0, 0.5059, 1.0, 0.6508, 1.0, 0.1855, 1.0, 0.9007, 1.0, 0.9007, 1.0, 0.6508, 1.0, 0.6508, 1.0, 0.9007, 1.0, 0.9007, 1.0, 0.6508, 1.0, 0.6508, 1.0, 0.9007, 1.0, 0.9007, 1.0, 0.6508, 1.0, 0.6508, 1.0, 0.9007, 1.0, 0.9007, 1.0, 0.6508, 1.0, 0.6508, 1.0, 0.9554, 1.0, 0.9554, 1.0, 0.6508, 1.0, 0.6508, 0.0, 0.1274, 0.0, 0.09911, 0.0, 0.3586, 0.0, 0.5059, 0.0, 0.09911, 0.0, 0.09911, 0.0, 0.3586, 0.0, 0.3586, 0.0, 0.09911, 0.0, 0.09911, 0.0, 0.3586, 0.0, 0.3586, 0.0, 0.09911, 0.0, 0.09911, 0.0, 0.3586, 0.0, 0.3586, 0.0, 0.09911, 0.0, 0.09911, 0.0, 0.3586, 0.0, 0.3586, 0.0, 0.03745, 0.0, 0.03745, 0.0, 0.3586, 0.0, 0.3586, 0.0, 0.09911, 0.0, 0.09911, 0.0, 0.3586, 0.0, 0.3586, 0.0, 0.6667, 0.0, 0.6667, 0.0, 1.0, 0.0, 1.0, 0.0, 0.0, 0.0, 0.0, 0.0, 0.09911, 0.0, 0.09911, 0.0, 0.3586, 0.0, 0.3586, 0.0, 0.6667, 0.0, 0.6667, 1.0, 0.9007, 1.0, 0.9007, 1.0, 0.6508, 1.0, 0.6508, 1.0, 0.3333, 1.0, 0.3333, 1.0, 0.0, 1.0, 0.0, 1.0, 1.0, 1.0, 1.0, 1.0, 0.9007, 1.0, 0.9007, 1.0, 0.6508, 1.0, 0.6508, 1.0, 0.3333, 1.0, 0.3333, 1.0, 0.0, 0.0, 0.0, 0.0, 0.0, 1.0, 0.0, 1.0, 0.0, 1.0, 0.0, 1.0, 0.0, 1.0, 0.0, 0.0, 0.0, 0.0, 0.0, 0.0, 0.0, 0.0, 0.0, 0.0, 1.0, 0.0, 1.0, 0.0, 1.0, 0.0, 1.0, 0.0, 1.0, 1.0, 1.0, 1.0, 1.0, 0.0, 1.0, 0.0, 1.0, 0.0, 1.0, 0.0, 1.0, 0.0, 1.0, 1.0, 1.0, 1.0, 1.0, 1.0, 1.0, 1.0, 1.0, 0.0, 0.0, 0.0, 0.0, 0.0, 0.0, 0.0, 0.0, 1.0, 0.0, 1.0, 0.0, 1.0, 0.0, 1.0, 0.0, 0.0, 1.0, 0.0, 1.0, 0.0, 1.0, 0.0, 1.0, 1.0, 1.0, 1.0, 1.0, 1.0, 1.0, 1.0, 1.0, 1.0, 0.0, 1.0, 0.0, 1.0, 0.0, 1.0, 0.0, 0.0, 0.3586, 0.0, 0.6667, 0.0, 0.6667, 0.0, 0.3586, 0.0, 0.0, 0.0, 0.0, 0.0, 0.0, 0.0, 0.0, 1.0, 0.9554, 1.0, 0.6508, 1.0, 0.6508, 1.0, 0.9554, 0.0, 1.0, 0.0, 1.0, 0.0, 1.0, 0.0, 1.0, 1.0, 1.0, 1.0, 1.0, 1.0, 1.0, 1.0, 1.0, 1.0, 1.0, 1.0, 1.0, 1.0, 1.0, 1.0, 1.0, 1.0, 0.0, 1.0, 0.0, 1.0, 0.0, 1.0, 0.0, 1.0, 0.6508, 1.0, 0.3333, 1.0, 0.3333, 1.0, 0.6508, 1.0, 0.0, 1.0, 0.0, 1.0, 0.0, 1.0, 0.0, 0.0, 0.0, 0.0, 0.0, 0.0, 0.0, 0.0, 0.0, 0.0, 1.0, 0.0, 1.0, 0.0, 1.0, 0.0, 1.0, 0.0, 0.0, 0.0, 0.0, 0.0, 0.0, 0.0, 0.0, 1.0, 1.0, 1.0, 1.0, 1.0, 1.0, 1.0, 1.0, 1.0, 0.0, 1.0, 0.0, 1.0, 0.0, 1.0, 0.0, 0.0, 0.0, 0.0, 0.0, 0.0, 0.0, 0.0, 0.0, 0.0, 0.0, 0.0, 0.0, 0.0, 0.0, 0.0, 0.0, 0.0, 0.03745, 0.0, 0.3586, 0.0, 0.3586, 0.0, 0.03745, 0.0, 1.0, 0.0, 1.0, 0.0, 1.0, 0.0, 1.0, 0.0, 1.0, 0.0, 1.0, 0.0, 1.0, 0.0, 1.0, 1.0, 1.0, 1.0, 1.0, 1.0, 1.0, 1.0, 1.0, 1.0, 1.0, 1.0, 0.9007, 1.0, 0.9007, 1.0, 1.0])
me_plane.materials.append(mat_material)
me_plane.use_remesh_fix_poles = True
me_plane.use_remesh_preserve_attributes = False
me_plane.use_mirror_vertex_groups = False
me_plane.update()
me_cube = bpy.data.meshes.new('Cube')
me_cube.from_pydata([(6.104e-05, 0.0001221, 0.0001221), (6.104e-05, 0.0001221, 2000.0), (6.104e-05, 2000.0, 0.0001221), (6.104e-05, 2000.0, 2000.0), (2000.0, 0.0001221, 0.0001221), (2000.0, 0.0001221, 2000.0), (2000.0, 2000.0, 0.0001221), (2000.0, 2000.0, 2000.0)], [], [(0, 1, 3, 2), (2, 3, 7, 6), (6, 7, 5, 4), (4, 5, 1, 0), (2, 6, 4, 0), (7, 3, 1, 5)])
_uv = me_cube.uv_layers.new(name='UVMap')
_uv.uv.foreach_set('vector', [0.375, 0.0, 0.625, 0.0, 0.625, 0.25, 0.375, 0.25, 0.375, 0.25, 0.625, 0.25, 0.625, 0.5, 0.375, 0.5, 0.375, 0.5, 0.625, 0.5, 0.625, 0.75, 0.375, 0.75, 0.375, 0.75, 0.625, 0.75, 0.625, 1.0, 0.375, 1.0, 0.125, 0.5, 0.375, 0.5, 0.375, 0.75, 0.125, 0.75, 0.625, 0.5, 0.875, 0.5, 0.875, 0.75, 0.625, 0.75])
me_cube.use_remesh_fix_poles = True
me_cube.use_remesh_preserve_attributes = False
me_cube.use_mirror_vertex_groups = False
me_cube.update()

# ---- objects
ob_boomerang = bpy.data.objects.new('Boomerang', me_plane)
ob_cube = bpy.data.objects.new('Cube', me_cube)

# ---- transforms, parenting, visibility, modifiers, constraints
ob_boomerang.location = (-4.249, 7.958, 0.0)
ob_boomerang.scale = (1.0, 1.0, 1.32)
ob_boomerang.display_type = 'SOLID'
ob_boomerang.lineart.crease_threshold = 0.0
_m = ob_boomerang.modifiers.new('Subdivision', 'SUBSURF')
_m.uv_smooth = 'PRESERVE_CORNERS'
_m.levels = 4
_m.render_levels = 4
_m = ob_boomerang.modifiers.new('Boolean', 'BOOLEAN')
_m.object = ob_cube
_m.solver = 'FAST'
ob_cube.location = (-186.3, -247.8, 4.0)
ob_cube.scale = (0.1878, 0.1878, 0.02611)
ob_cube.display_type = 'WIRE'
ob_cube.lineart.crease_threshold = 0.0

# ---- collection membership
col_collection.objects.link(ob_boomerang)
col_collection.objects.link(ob_cube)

# ---- scene / render settings (as saved in the file)
scene.frame_start = 1; scene.frame_end = 250; scene.frame_set(1)
scene.render.engine = 'BLENDER_EEVEE_NEXT'
scene.cycles.use_denoising = False
scene.cycles.samples = 128
scene.cycles.sampling_pattern = 'TABULATED_SOBOL'
scene.cycles.use_light_tree = False
scene.view_settings.view_transform = 'Filmic'
scene.unit_settings.scale_length = 0.001
bpy.context.view_layer.update()

# ---- added for rendering (the .blend has no active camera and no usable light): camera, sun
cam_auto = bpy.data.cameras.new('AutoCamera')
cam_auto.lens = 50.0
cam_auto.sensor_width = 36.0
cam_auto.clip_end = 8673.37
ob_auto_camera = bpy.data.objects.new('AutoCamera', cam_auto)
scene.collection.objects.link(ob_auto_camera)
ob_auto_camera.location = (495.665, -653.041, 423.474)
ob_auto_camera.rotation_euler = (1.09748, -7.21219e-08, 0.694738)
scene.camera = ob_auto_camera
light_auto_sun = bpy.data.lights.new('AutoSun', 'SUN')
light_auto_sun.energy = 3.0
light_auto_sun.angle = 0.0523599
ob_auto_sun = bpy.data.objects.new('AutoSun', light_auto_sun)
scene.collection.objects.link(ob_auto_sun)
ob_auto_sun.rotation_euler = (0.872665, 0.174533, 0.523599)
bpy.context.view_layer.update()
